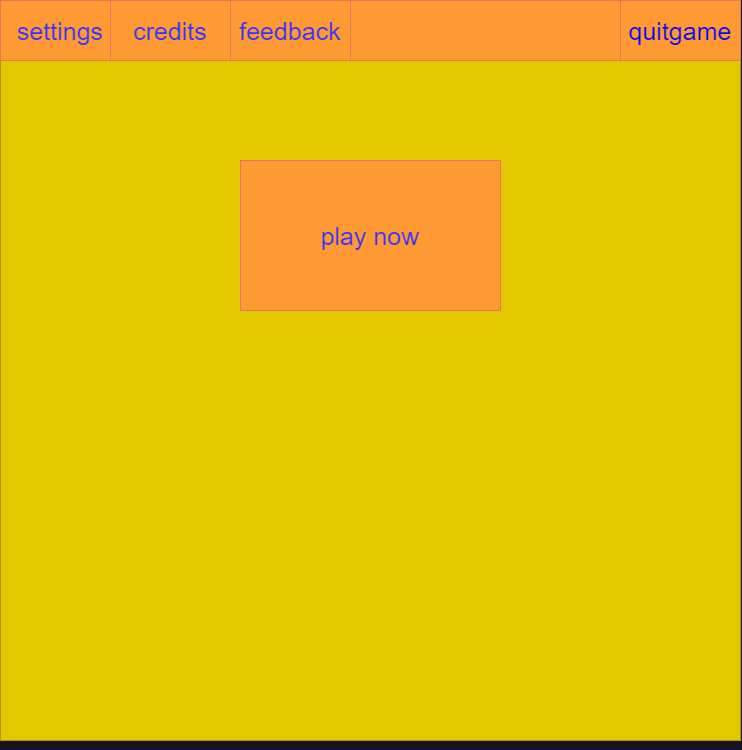

The diagram above was exported from draw.io. Its source (the exported page's mxGraphModel, read from the mxfile embedded in the PNG):
<mxGraphModel dx="1552" dy="894" grid="1" gridSize="10" guides="1" tooltips="1" connect="1" arrows="1" fold="1" page="1" pageScale="1" pageWidth="827" pageHeight="1169" math="0" shadow="0">
  <root>
    <mxCell id="0" />
    <mxCell id="1" parent="0" />
    <mxCell id="1wiTXa0J7OHRa_z0iwdm-1" value="" style="whiteSpace=wrap;html=1;aspect=fixed;fontColor=#000000;fillColor=#e3c800;strokeColor=#B09500;" vertex="1" parent="1">
      <mxGeometry x="40" y="40" width="740" height="740" as="geometry" />
    </mxCell>
    <mxCell id="cbUB9tJqru0QXZujugB0-2" value="&lt;font style=&quot;font-size: 25px;&quot; color=&quot;#3333ff&quot;&gt;settings&lt;/font&gt;" style="rounded=0;whiteSpace=wrap;html=1;labelBackgroundColor=none;fillColor=#FF9933;strokeColor=#E07A5F;fontColor=#393C56;" parent="1" vertex="1">
      <mxGeometry x="40" y="40" width="120" height="60" as="geometry" />
    </mxCell>
    <mxCell id="cbUB9tJqru0QXZujugB0-3" value="&lt;font style=&quot;font-size: 25px;&quot; color=&quot;#3333ff&quot;&gt;credits&lt;/font&gt;" style="rounded=0;whiteSpace=wrap;html=1;labelBackgroundColor=none;fillColor=#FF9933;strokeColor=#E07A5F;fontColor=#393C56;" parent="1" vertex="1">
      <mxGeometry x="150" y="40" width="120" height="60" as="geometry" />
    </mxCell>
    <mxCell id="cbUB9tJqru0QXZujugB0-4" value="" style="rounded=0;whiteSpace=wrap;html=1;labelBackgroundColor=none;fillColor=#FF9933;strokeColor=#E07A5F;fontColor=#393C56;" parent="1" vertex="1">
      <mxGeometry x="270" y="40" width="400" height="60" as="geometry" />
    </mxCell>
    <mxCell id="cbUB9tJqru0QXZujugB0-7" value="&lt;font style=&quot;font-size: 25px;&quot; color=&quot;#0000ff&quot;&gt;quitgame&lt;/font&gt;" style="rounded=0;whiteSpace=wrap;html=1;labelBackgroundColor=none;fillColor=#FF9933;strokeColor=#E07A5F;fontColor=#393C56;" parent="1" vertex="1">
      <mxGeometry x="660" y="40" width="120" height="60" as="geometry" />
    </mxCell>
    <mxCell id="cbUB9tJqru0QXZujugB0-8" value="&lt;font style=&quot;font-size: 25px;&quot; color=&quot;#3333ff&quot;&gt;play now&lt;/font&gt;" style="rounded=0;whiteSpace=wrap;html=1;labelBackgroundColor=none;fillColor=#FF9933;strokeColor=#E07A5F;fontColor=#000000;" parent="1" vertex="1">
      <mxGeometry x="280" y="200" width="260" height="150" as="geometry" />
    </mxCell>
    <mxCell id="cbUB9tJqru0QXZujugB0-10" value="&lt;font style=&quot;font-size: 25px;&quot; color=&quot;#3333ff&quot;&gt;feedback&lt;/font&gt;" style="rounded=0;whiteSpace=wrap;html=1;labelBackgroundColor=none;fillColor=#FF9933;strokeColor=#E07A5F;fontColor=#393C56;" parent="1" vertex="1">
      <mxGeometry x="270" y="40" width="120" height="60" as="geometry" />
    </mxCell>
    <mxCell id="1wiTXa0J7OHRa_z0iwdm-2" style="edgeStyle=orthogonalEdgeStyle;rounded=0;orthogonalLoop=1;jettySize=auto;html=1;exitX=0.5;exitY=1;exitDx=0;exitDy=0;fontColor=#3333FF;" edge="1" parent="1" source="1wiTXa0J7OHRa_z0iwdm-1" target="1wiTXa0J7OHRa_z0iwdm-1">
      <mxGeometry relative="1" as="geometry" />
    </mxCell>
  </root>
</mxGraphModel>